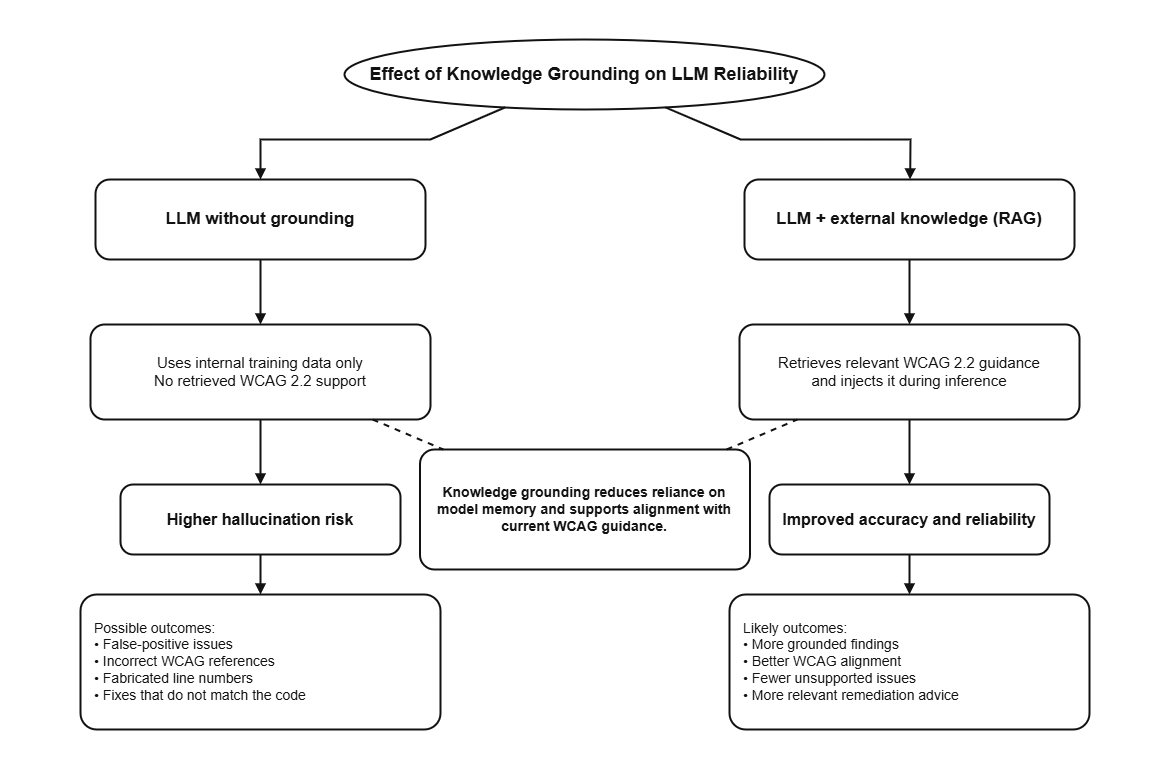

The diagram above was exported from draw.io. Its source (the exported page's mxGraphModel, read from the mxfile embedded in the PNG):
<mxGraphModel dx="422" dy="1611" grid="0" gridSize="10" guides="1" tooltips="1" connect="1" arrows="1" fold="1" page="1" pageScale="1" pageWidth="827" pageHeight="1169" background="light-dark(#FFFFFF,#FFFFFF)" math="0" shadow="0">
  <root>
    <mxCell id="0" />
    <mxCell id="1" parent="0" />
    <mxCell id="szYQNOqVlksqfdqEtc-G-22" edge="1" parent="1" style="edgeStyle=orthogonalEdgeStyle;rounded=0;orthogonalLoop=1;jettySize=auto;html=1;exitX=0.5;exitY=1;exitDx=0;exitDy=0;">
      <mxGeometry relative="1" as="geometry">
        <mxPoint x="1363" y="1853.3333333333335" as="targetPoint" />
      </mxGeometry>
    </mxCell>
    <mxCell id="szYQNOqVlksqfdqEtc-G-45" edge="1" parent="1" style="edgeStyle=orthogonalEdgeStyle;rounded=0;orthogonalLoop=1;jettySize=auto;html=1;exitX=0.5;exitY=1;exitDx=0;exitDy=0;">
      <mxGeometry relative="1" as="geometry">
        <mxPoint x="1067.9999267578125" y="-128.99995117187507" as="targetPoint" />
      </mxGeometry>
    </mxCell>
    <mxCell id="szYQNOqVlksqfdqEtc-G-46" parent="1" style="rounded=0;whiteSpace=wrap;html=1;fillColor=none;strokeColor=none;" value="" vertex="1">
      <mxGeometry height="770" width="1169" x="1077.9999267578125" y="151.00004882812505" as="geometry" />
    </mxCell>
    <mxCell id="szYQNOqVlksqfdqEtc-G-47" parent="1" style="ellipse;whiteSpace=wrap;html=1;fillColor=light-dark(#0F1117,#FFFFFF);strokeColor=#ffffff;fontColor=#ffffff;fontSize=18;fontStyle=1;align=center;verticalAlign=middle;strokeWidth=2;" value="Effect of Knowledge Grounding on LLM Reliability" vertex="1">
      <mxGeometry height="70" width="480" x="1421.9999093191966" y="190.99576311383953" as="geometry" />
    </mxCell>
    <mxCell id="szYQNOqVlksqfdqEtc-G-48" parent="1" style="rounded=1;whiteSpace=wrap;html=1;fillColor=light-dark(#0F1117,#FFFFFF);strokeColor=#ffffff;fontColor=#ffffff;fontSize=17;fontStyle=1;align=center;verticalAlign=middle;strokeWidth=2;arcSize=18;" value="LLM without grounding" vertex="1">
      <mxGeometry height="80" width="330" x="1172.9999093191966" y="330.99576311383953" as="geometry" />
    </mxCell>
    <mxCell id="szYQNOqVlksqfdqEtc-G-49" parent="1" style="rounded=1;whiteSpace=wrap;html=1;fillColor=light-dark(#0F1117,#FFFFFF);strokeColor=#ffffff;fontColor=#ffffff;fontSize=15;align=center;verticalAlign=middle;strokeWidth=2;arcSize=15;" value="Uses internal training data only&lt;br&gt;No retrieved WCAG 2.2 support" vertex="1">
      <mxGeometry height="95" width="340" x="1167.9999093191966" y="475.99576311383953" as="geometry" />
    </mxCell>
    <mxCell id="szYQNOqVlksqfdqEtc-G-50" parent="1" style="rounded=1;whiteSpace=wrap;html=1;fillColor=light-dark(#0F1117,#FFFFFF);strokeColor=#ffffff;fontColor=#ffffff;fontSize=16;fontStyle=1;align=center;verticalAlign=middle;strokeWidth=2;arcSize=18;" value="Higher hallucination risk" vertex="1">
      <mxGeometry height="70" width="280" x="1197.9999093191966" y="635.9957631138395" as="geometry" />
    </mxCell>
    <mxCell id="szYQNOqVlksqfdqEtc-G-51" parent="1" style="rounded=1;whiteSpace=wrap;html=1;fillColor=light-dark(#0F1117,#FFFFFF);strokeColor=#ffffff;fontColor=#ffffff;fontSize=14;align=left;spacingLeft=12;verticalAlign=middle;strokeWidth=2;arcSize=12;" value="Possible outcomes:&lt;br&gt;• False-positive issues&lt;br&gt;• Incorrect WCAG references&lt;br&gt;• Fabricated line numbers&lt;br&gt;• Fixes that do not match the code" vertex="1">
      <mxGeometry height="135" width="360" x="1157.9999093191966" y="745.9957631138395" as="geometry" />
    </mxCell>
    <mxCell id="szYQNOqVlksqfdqEtc-G-52" parent="1" style="rounded=1;whiteSpace=wrap;html=1;fillColor=light-dark(#0F1117,#FFFFFF);strokeColor=#ffffff;fontColor=#ffffff;fontSize=17;fontStyle=1;align=center;verticalAlign=middle;strokeWidth=2;arcSize=18;" value="LLM + external knowledge (RAG)" vertex="1">
      <mxGeometry height="80" width="330" x="1821.9999093191966" y="330.99576311383953" as="geometry" />
    </mxCell>
    <mxCell id="szYQNOqVlksqfdqEtc-G-53" parent="1" style="rounded=1;whiteSpace=wrap;html=1;fillColor=light-dark(#0F1117,#FFFFFF);strokeColor=#ffffff;fontColor=#ffffff;fontSize=15;align=center;verticalAlign=middle;strokeWidth=2;arcSize=15;" value="Retrieves relevant WCAG 2.2 guidance&lt;br&gt;and injects it during inference" vertex="1">
      <mxGeometry height="95" width="340" x="1816.9999093191966" y="475.99576311383953" as="geometry" />
    </mxCell>
    <mxCell id="szYQNOqVlksqfdqEtc-G-54" parent="1" style="rounded=1;whiteSpace=wrap;html=1;fillColor=light-dark(#0F1117,#FFFFFF);strokeColor=#ffffff;fontColor=#ffffff;fontSize=16;fontStyle=1;align=center;verticalAlign=middle;strokeWidth=2;arcSize=18;" value="Improved accuracy and reliability" vertex="1">
      <mxGeometry height="70" width="280" x="1846.9999093191966" y="635.9957631138395" as="geometry" />
    </mxCell>
    <mxCell id="szYQNOqVlksqfdqEtc-G-55" parent="1" style="rounded=1;whiteSpace=wrap;html=1;fillColor=light-dark(#0F1117,#FFFFFF);strokeColor=#ffffff;fontColor=#ffffff;fontSize=14;align=left;spacingLeft=12;verticalAlign=middle;strokeWidth=2;arcSize=12;" value="Likely outcomes:&lt;br&gt;• More grounded findings&lt;br&gt;• Better WCAG alignment&lt;br&gt;• Fewer unsupported issues&lt;br&gt;• More relevant remediation advice" vertex="1">
      <mxGeometry height="135" width="360" x="1806.9999093191966" y="745.9957631138395" as="geometry" />
    </mxCell>
    <mxCell id="szYQNOqVlksqfdqEtc-G-56" parent="1" style="rounded=1;whiteSpace=wrap;html=1;fillColor=light-dark(#0F1117,#FFFFFF);strokeColor=#ffffff;fontColor=#ffffff;fontSize=14;fontStyle=1;align=center;verticalAlign=middle;strokeWidth=2;arcSize=12;" value="Knowledge grounding reduces reliance on model memory and supports alignment with current WCAG guidance." vertex="1">
      <mxGeometry height="120" width="330" x="1497.4999093191966" y="600.9957631138395" as="geometry" />
    </mxCell>
    <mxCell id="szYQNOqVlksqfdqEtc-G-57" edge="1" parent="1" source="szYQNOqVlksqfdqEtc-G-47" style="endArrow=block;html=1;rounded=0;strokeWidth=2;strokeColor=#ffffff;" target="szYQNOqVlksqfdqEtc-G-48" value="">
      <mxGeometry relative="1" as="geometry">
        <Array as="points">
          <mxPoint x="1507.9999093191966" y="290.99576311383953" />
          <mxPoint x="1337.9999093191966" y="290.99576311383953" />
        </Array>
      </mxGeometry>
    </mxCell>
    <mxCell id="szYQNOqVlksqfdqEtc-G-58" edge="1" parent="1" source="szYQNOqVlksqfdqEtc-G-47" style="endArrow=block;html=1;rounded=0;strokeWidth=2;strokeColor=#ffffff;" target="szYQNOqVlksqfdqEtc-G-52" value="">
      <mxGeometry relative="1" as="geometry">
        <Array as="points">
          <mxPoint x="1817.9999093191966" y="290.99576311383953" />
          <mxPoint x="1987.9999093191966" y="290.99576311383953" />
        </Array>
      </mxGeometry>
    </mxCell>
    <mxCell id="szYQNOqVlksqfdqEtc-G-59" edge="1" parent="1" source="szYQNOqVlksqfdqEtc-G-48" style="endArrow=block;html=1;rounded=0;strokeWidth=2;strokeColor=#ffffff;" target="szYQNOqVlksqfdqEtc-G-49" value="">
      <mxGeometry relative="1" as="geometry" />
    </mxCell>
    <mxCell id="szYQNOqVlksqfdqEtc-G-60" edge="1" parent="1" source="szYQNOqVlksqfdqEtc-G-49" style="endArrow=block;html=1;rounded=0;strokeWidth=2;strokeColor=#ffffff;" target="szYQNOqVlksqfdqEtc-G-50" value="">
      <mxGeometry relative="1" as="geometry" />
    </mxCell>
    <mxCell id="szYQNOqVlksqfdqEtc-G-61" edge="1" parent="1" source="szYQNOqVlksqfdqEtc-G-50" style="endArrow=block;html=1;rounded=0;strokeWidth=2;strokeColor=#ffffff;" target="szYQNOqVlksqfdqEtc-G-51" value="">
      <mxGeometry relative="1" as="geometry" />
    </mxCell>
    <mxCell id="szYQNOqVlksqfdqEtc-G-62" edge="1" parent="1" source="szYQNOqVlksqfdqEtc-G-52" style="endArrow=block;html=1;rounded=0;strokeWidth=2;strokeColor=#ffffff;" target="szYQNOqVlksqfdqEtc-G-53" value="">
      <mxGeometry relative="1" as="geometry" />
    </mxCell>
    <mxCell id="szYQNOqVlksqfdqEtc-G-63" edge="1" parent="1" source="szYQNOqVlksqfdqEtc-G-53" style="endArrow=block;html=1;rounded=0;strokeWidth=2;strokeColor=#ffffff;" target="szYQNOqVlksqfdqEtc-G-54" value="">
      <mxGeometry relative="1" as="geometry" />
    </mxCell>
    <mxCell id="szYQNOqVlksqfdqEtc-G-64" edge="1" parent="1" source="szYQNOqVlksqfdqEtc-G-54" style="endArrow=block;html=1;rounded=0;strokeWidth=2;strokeColor=#ffffff;" target="szYQNOqVlksqfdqEtc-G-55" value="">
      <mxGeometry relative="1" as="geometry" />
    </mxCell>
    <mxCell id="szYQNOqVlksqfdqEtc-G-65" edge="1" parent="1" source="szYQNOqVlksqfdqEtc-G-49" style="dashed=1;endArrow=none;html=1;rounded=0;strokeWidth=2;strokeColor=#ffffff;" target="szYQNOqVlksqfdqEtc-G-56" value="">
      <mxGeometry relative="1" as="geometry" />
    </mxCell>
    <mxCell id="szYQNOqVlksqfdqEtc-G-66" edge="1" parent="1" source="szYQNOqVlksqfdqEtc-G-56" style="dashed=1;endArrow=none;html=1;rounded=0;strokeWidth=2;strokeColor=#ffffff;" target="szYQNOqVlksqfdqEtc-G-53" value="">
      <mxGeometry relative="1" as="geometry" />
    </mxCell>
  </root>
</mxGraphModel>